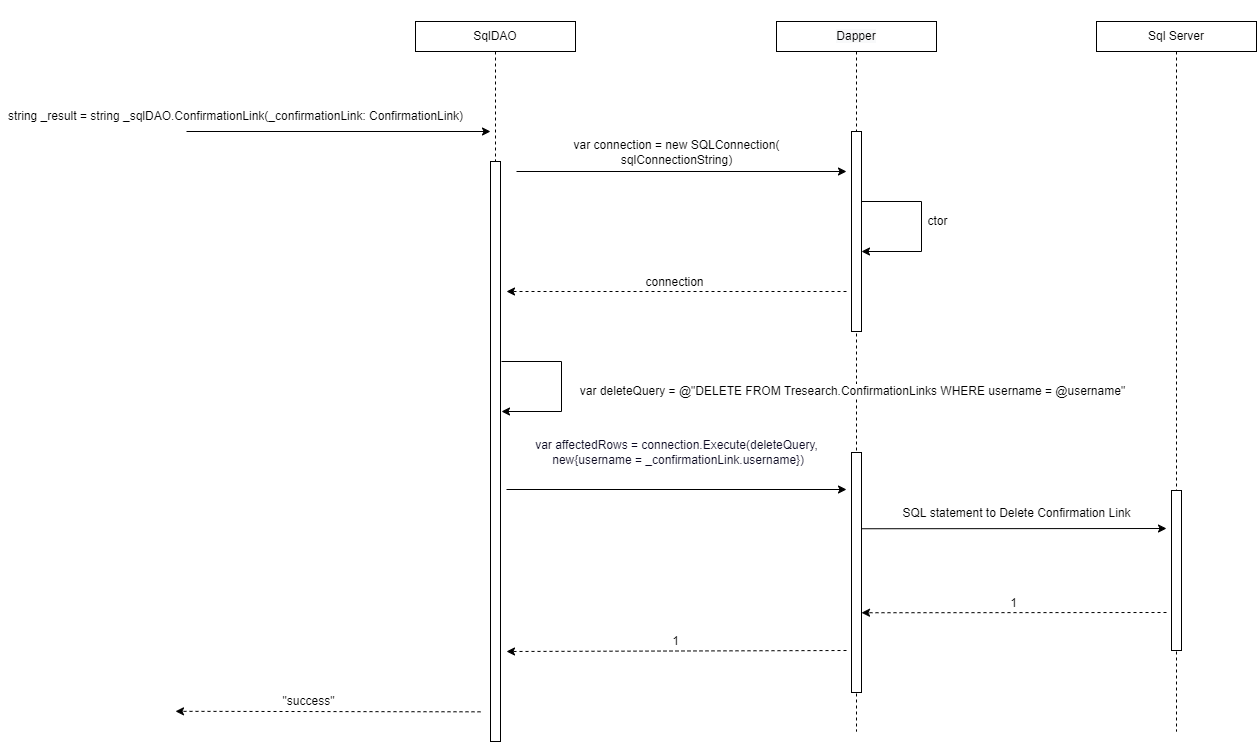

The diagram above was exported from draw.io. Its source (the exported page's mxGraphModel, read from the mxfile embedded in the PNG):
<mxGraphModel dx="3231" dy="1065" grid="1" gridSize="10" guides="1" tooltips="1" connect="1" arrows="1" fold="1" page="1" pageScale="1" pageWidth="1169" pageHeight="827" math="0" shadow="0">
  <root>
    <mxCell id="Zcgvqvfc8Nccww61fJmt-0" />
    <mxCell id="Zcgvqvfc8Nccww61fJmt-1" parent="Zcgvqvfc8Nccww61fJmt-0" />
    <mxCell id="ywLCpI5gz6sL-OGjEbjn-0" value="SqlDAO" style="rounded=0;whiteSpace=wrap;html=1;fontSize=12;" parent="Zcgvqvfc8Nccww61fJmt-1" vertex="1">
      <mxGeometry x="79" y="50" width="160" height="30" as="geometry" />
    </mxCell>
    <mxCell id="ywLCpI5gz6sL-OGjEbjn-1" style="edgeStyle=orthogonalEdgeStyle;rounded=0;orthogonalLoop=1;jettySize=auto;html=1;dashed=1;endArrow=none;endFill=0;" parent="Zcgvqvfc8Nccww61fJmt-1" source="ywLCpI5gz6sL-OGjEbjn-2" edge="1">
      <mxGeometry relative="1" as="geometry">
        <mxPoint x="840" y="760" as="targetPoint" />
      </mxGeometry>
    </mxCell>
    <mxCell id="ywLCpI5gz6sL-OGjEbjn-2" value="Sql Server" style="rounded=0;whiteSpace=wrap;html=1;fontSize=12;" parent="Zcgvqvfc8Nccww61fJmt-1" vertex="1">
      <mxGeometry x="760" y="50" width="160" height="30" as="geometry" />
    </mxCell>
    <mxCell id="ywLCpI5gz6sL-OGjEbjn-3" style="edgeStyle=orthogonalEdgeStyle;rounded=0;orthogonalLoop=1;jettySize=auto;html=1;dashed=1;endArrow=none;endFill=0;" parent="Zcgvqvfc8Nccww61fJmt-1" source="ywLCpI5gz6sL-OGjEbjn-4" edge="1">
      <mxGeometry relative="1" as="geometry">
        <mxPoint x="520" y="760" as="targetPoint" />
      </mxGeometry>
    </mxCell>
    <mxCell id="ywLCpI5gz6sL-OGjEbjn-4" value="&#10;&#10;&lt;span style=&quot;color: rgb(0, 0, 0); font-family: helvetica; font-size: 12px; font-style: normal; font-weight: 400; letter-spacing: normal; text-align: center; text-indent: 0px; text-transform: none; word-spacing: 0px; background-color: rgb(248, 249, 250); display: inline; float: none;&quot;&gt;Dapper&lt;/span&gt;&#10;&#10;" style="whiteSpace=wrap;html=1;fontSize=12;" parent="Zcgvqvfc8Nccww61fJmt-1" vertex="1">
      <mxGeometry x="440" y="50" width="160" height="30" as="geometry" />
    </mxCell>
    <mxCell id="ywLCpI5gz6sL-OGjEbjn-5" value="" style="endArrow=classic;html=1;rounded=0;fontSize=12;" parent="Zcgvqvfc8Nccww61fJmt-1" edge="1">
      <mxGeometry width="50" height="50" relative="1" as="geometry">
        <mxPoint x="-150" y="160" as="sourcePoint" />
        <mxPoint x="154" y="160" as="targetPoint" />
        <Array as="points" />
      </mxGeometry>
    </mxCell>
    <mxCell id="ywLCpI5gz6sL-OGjEbjn-6" value="&lt;span style=&quot;background-color: rgb(255 , 255 , 255)&quot;&gt;string _result = string&amp;nbsp;&lt;/span&gt;&lt;span style=&quot;background-color: rgb(255 , 255 , 255)&quot;&gt;_sqlDAO.ConfirmationLink&lt;/span&gt;&lt;span style=&quot;background-color: rgb(255 , 255 , 255)&quot;&gt;(_confirmationLink: ConfirmationLink&lt;/span&gt;&lt;span style=&quot;background-color: rgb(255 , 255 , 255)&quot;&gt;)&lt;/span&gt;" style="text;html=1;align=center;verticalAlign=middle;resizable=0;points=[];autosize=1;strokeColor=none;fillColor=none;" parent="Zcgvqvfc8Nccww61fJmt-1" vertex="1">
      <mxGeometry x="-336" y="135" width="470" height="20" as="geometry" />
    </mxCell>
    <mxCell id="ywLCpI5gz6sL-OGjEbjn-7" value="" style="endArrow=classic;html=1;rounded=0;dashed=1;fontSize=12;" parent="Zcgvqvfc8Nccww61fJmt-1" edge="1">
      <mxGeometry width="50" height="50" relative="1" as="geometry">
        <mxPoint x="144" y="740.3199999999997" as="sourcePoint" />
        <mxPoint x="-161" y="739.8199999999997" as="targetPoint" />
      </mxGeometry>
    </mxCell>
    <mxCell id="ywLCpI5gz6sL-OGjEbjn-8" value="&quot;success&quot;" style="edgeLabel;html=1;align=center;verticalAlign=middle;resizable=0;points=[];fontSize=12;" parent="ywLCpI5gz6sL-OGjEbjn-7" connectable="0" vertex="1">
      <mxGeometry x="0.291" y="-2" relative="1" as="geometry">
        <mxPoint x="24" y="-8" as="offset" />
      </mxGeometry>
    </mxCell>
    <mxCell id="ywLCpI5gz6sL-OGjEbjn-9" value="" style="endArrow=classic;html=1;rounded=0;dashed=1;fontSize=12;" parent="Zcgvqvfc8Nccww61fJmt-1" edge="1">
      <mxGeometry width="50" height="50" relative="1" as="geometry">
        <mxPoint x="510" y="679" as="sourcePoint" />
        <mxPoint x="170" y="680" as="targetPoint" />
      </mxGeometry>
    </mxCell>
    <mxCell id="ywLCpI5gz6sL-OGjEbjn-10" value="1" style="edgeLabel;html=1;align=center;verticalAlign=middle;resizable=0;points=[];fontSize=12;" parent="ywLCpI5gz6sL-OGjEbjn-9" vertex="1" connectable="0">
      <mxGeometry x="0.0829" relative="1" as="geometry">
        <mxPoint x="12" y="-10" as="offset" />
      </mxGeometry>
    </mxCell>
    <mxCell id="ywLCpI5gz6sL-OGjEbjn-11" value="" style="endArrow=classic;html=1;rounded=0;fontSize=12;" parent="Zcgvqvfc8Nccww61fJmt-1" edge="1">
      <mxGeometry width="50" height="50" relative="1" as="geometry">
        <mxPoint x="180" y="200" as="sourcePoint" />
        <mxPoint x="510" y="200" as="targetPoint" />
      </mxGeometry>
    </mxCell>
    <mxCell id="ywLCpI5gz6sL-OGjEbjn-12" value="var connection = new SQLConnection(&lt;br&gt;sqlConnectionString)" style="edgeLabel;html=1;align=center;verticalAlign=middle;resizable=0;points=[];fontSize=12;" parent="ywLCpI5gz6sL-OGjEbjn-11" connectable="0" vertex="1">
      <mxGeometry x="-0.5933" relative="1" as="geometry">
        <mxPoint x="92" y="-20" as="offset" />
      </mxGeometry>
    </mxCell>
    <mxCell id="ywLCpI5gz6sL-OGjEbjn-13" value="" style="endArrow=classic;html=1;rounded=0;fontSize=12;" parent="Zcgvqvfc8Nccww61fJmt-1" edge="1">
      <mxGeometry width="50" height="50" relative="1" as="geometry">
        <mxPoint x="524.9999999999995" y="230" as="sourcePoint" />
        <mxPoint x="524.9999999999995" y="280" as="targetPoint" />
        <Array as="points">
          <mxPoint x="585" y="230" />
          <mxPoint x="585" y="280" />
        </Array>
      </mxGeometry>
    </mxCell>
    <mxCell id="ywLCpI5gz6sL-OGjEbjn-14" value="ctor" style="edgeLabel;html=1;align=center;verticalAlign=middle;resizable=0;points=[];fontSize=12;" parent="ywLCpI5gz6sL-OGjEbjn-13" connectable="0" vertex="1">
      <mxGeometry x="-0.1037" y="1" relative="1" as="geometry">
        <mxPoint x="14" y="4" as="offset" />
      </mxGeometry>
    </mxCell>
    <mxCell id="ywLCpI5gz6sL-OGjEbjn-15" value="" style="html=1;points=[];perimeter=orthogonalPerimeter;fontSize=12;" parent="Zcgvqvfc8Nccww61fJmt-1" vertex="1">
      <mxGeometry x="515" y="160" width="10" height="200" as="geometry" />
    </mxCell>
    <mxCell id="ywLCpI5gz6sL-OGjEbjn-16" value="" style="endArrow=classic;html=1;rounded=0;dashed=1;fontSize=12;" parent="Zcgvqvfc8Nccww61fJmt-1" edge="1">
      <mxGeometry width="50" height="50" relative="1" as="geometry">
        <mxPoint x="510" y="320" as="sourcePoint" />
        <mxPoint x="170" y="320" as="targetPoint" />
      </mxGeometry>
    </mxCell>
    <mxCell id="ywLCpI5gz6sL-OGjEbjn-17" value="connection" style="edgeLabel;html=1;align=center;verticalAlign=middle;resizable=0;points=[];fontSize=12;" parent="ywLCpI5gz6sL-OGjEbjn-16" connectable="0" vertex="1">
      <mxGeometry x="0.0829" relative="1" as="geometry">
        <mxPoint x="11" y="-10" as="offset" />
      </mxGeometry>
    </mxCell>
    <mxCell id="ywLCpI5gz6sL-OGjEbjn-18" value="" style="endArrow=classic;html=1;rounded=0;fontSize=12;" parent="Zcgvqvfc8Nccww61fJmt-1" edge="1">
      <mxGeometry width="50" height="50" relative="1" as="geometry">
        <mxPoint x="170" y="518" as="sourcePoint" />
        <mxPoint x="510" y="518" as="targetPoint" />
      </mxGeometry>
    </mxCell>
    <mxCell id="ywLCpI5gz6sL-OGjEbjn-19" value="&lt;font color=&quot;#0b0921&quot; style=&quot;font-size: 12px&quot;&gt;var affectedRows = connection.Execute(deleteQuery,&lt;br&gt;&amp;nbsp;new{username = _confirmationLink.username})&lt;/font&gt;" style="edgeLabel;html=1;align=center;verticalAlign=middle;resizable=0;points=[];fontColor=#5447FF;fontSize=12;" parent="ywLCpI5gz6sL-OGjEbjn-18" connectable="0" vertex="1">
      <mxGeometry x="-0.1815" y="-2" relative="1" as="geometry">
        <mxPoint x="30" y="-40" as="offset" />
      </mxGeometry>
    </mxCell>
    <mxCell id="ywLCpI5gz6sL-OGjEbjn-20" value="" style="endArrow=classic;html=1;rounded=0;fontSize=12;" parent="Zcgvqvfc8Nccww61fJmt-1" edge="1">
      <mxGeometry width="50" height="50" relative="1" as="geometry">
        <mxPoint x="164.99999999999955" y="390" as="sourcePoint" />
        <mxPoint x="164.99999999999955" y="440" as="targetPoint" />
        <Array as="points">
          <mxPoint x="225" y="390" />
          <mxPoint x="225" y="440" />
        </Array>
      </mxGeometry>
    </mxCell>
    <mxCell id="ywLCpI5gz6sL-OGjEbjn-21" value="var deleteQuery = @&quot;DELETE FROM Tresearch.ConfirmationLinks WHERE username = @username&quot;" style="edgeLabel;html=1;align=center;verticalAlign=middle;resizable=0;points=[];fontSize=12;" parent="ywLCpI5gz6sL-OGjEbjn-20" connectable="0" vertex="1">
      <mxGeometry x="-0.1037" y="1" relative="1" as="geometry">
        <mxPoint x="289" y="14" as="offset" />
      </mxGeometry>
    </mxCell>
    <mxCell id="ywLCpI5gz6sL-OGjEbjn-22" value="" style="html=1;points=[];perimeter=orthogonalPerimeter;fontSize=12;" parent="Zcgvqvfc8Nccww61fJmt-1" vertex="1">
      <mxGeometry x="515" y="481" width="10" height="240" as="geometry" />
    </mxCell>
    <mxCell id="ywLCpI5gz6sL-OGjEbjn-23" value="" style="html=1;points=[];perimeter=orthogonalPerimeter;fontSize=12;" parent="Zcgvqvfc8Nccww61fJmt-1" vertex="1">
      <mxGeometry x="835" y="519" width="10" height="160" as="geometry" />
    </mxCell>
    <mxCell id="ywLCpI5gz6sL-OGjEbjn-24" value="" style="endArrow=classic;html=1;rounded=0;fontSize=12;" parent="Zcgvqvfc8Nccww61fJmt-1" edge="1">
      <mxGeometry width="50" height="50" relative="1" as="geometry">
        <mxPoint x="525.0000000000005" y="557.25" as="sourcePoint" />
        <mxPoint x="830" y="557" as="targetPoint" />
      </mxGeometry>
    </mxCell>
    <mxCell id="ywLCpI5gz6sL-OGjEbjn-25" value="SQL statement to Delete Confirmation Link" style="edgeLabel;html=1;align=center;verticalAlign=middle;resizable=0;points=[];fontSize=12;" parent="ywLCpI5gz6sL-OGjEbjn-24" connectable="0" vertex="1">
      <mxGeometry x="-0.5933" relative="1" as="geometry">
        <mxPoint x="93" y="-16" as="offset" />
      </mxGeometry>
    </mxCell>
    <mxCell id="ywLCpI5gz6sL-OGjEbjn-26" value="" style="endArrow=classic;html=1;rounded=0;dashed=1;fontSize=12;" parent="Zcgvqvfc8Nccww61fJmt-1" edge="1">
      <mxGeometry width="50" height="50" relative="1" as="geometry">
        <mxPoint x="830" y="641" as="sourcePoint" />
        <mxPoint x="525.0000000000005" y="641.25" as="targetPoint" />
      </mxGeometry>
    </mxCell>
    <mxCell id="ywLCpI5gz6sL-OGjEbjn-27" value="1" style="edgeLabel;html=1;align=center;verticalAlign=middle;resizable=0;points=[];fontSize=12;" parent="ywLCpI5gz6sL-OGjEbjn-26" connectable="0" vertex="1">
      <mxGeometry x="0.0829" relative="1" as="geometry">
        <mxPoint x="11" y="-10" as="offset" />
      </mxGeometry>
    </mxCell>
    <mxCell id="ywLCpI5gz6sL-OGjEbjn-28" value="" style="html=1;points=[];perimeter=orthogonalPerimeter;fontSize=12;" parent="Zcgvqvfc8Nccww61fJmt-1" vertex="1">
      <mxGeometry x="154" y="190" width="10" height="580" as="geometry" />
    </mxCell>
    <mxCell id="ywLCpI5gz6sL-OGjEbjn-29" value="" style="edgeStyle=orthogonalEdgeStyle;rounded=0;orthogonalLoop=1;jettySize=auto;html=1;endArrow=none;endFill=0;dashed=1;" parent="Zcgvqvfc8Nccww61fJmt-1" source="ywLCpI5gz6sL-OGjEbjn-0" target="ywLCpI5gz6sL-OGjEbjn-28" edge="1">
      <mxGeometry relative="1" as="geometry">
        <mxPoint x="159.00000000000023" y="1199.9999999999998" as="targetPoint" />
        <mxPoint x="159.00000000000023" y="80" as="sourcePoint" />
      </mxGeometry>
    </mxCell>
  </root>
</mxGraphModel>